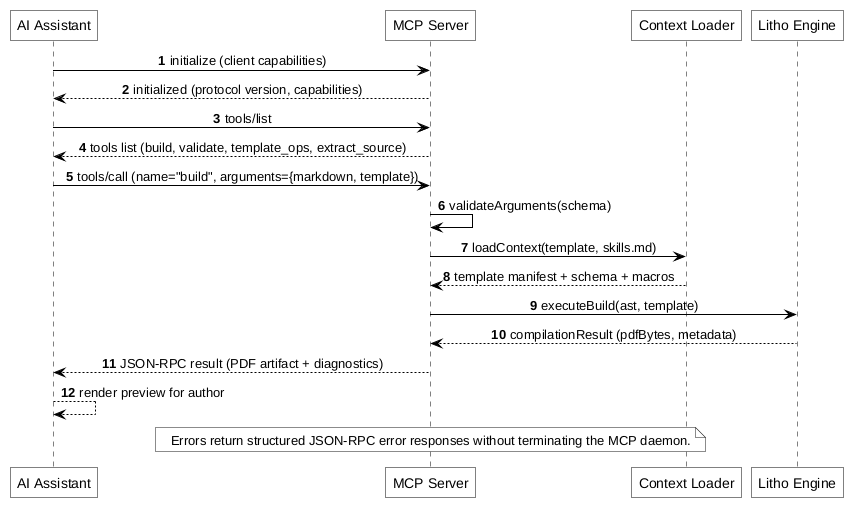

The diagram above was rendered by PlantUML. Its source (embedded in the PNG):
@startuml
autonumber
skinparam monochrome true
skinparam backgroundColor white
skinparam shadowing false
skinparam defaultTextAlignment center
skinparam roundCorner 0
skinparam ArrowColor black
skinparam defaultFontColor black
skinparam sequence {
    ArrowColor black
    LifeLineBorderColor black
    ParticipantBorderColor black
    ParticipantBackgroundColor white
    ParticipantFontColor black
}

participant "AI Assistant" as A
participant "MCP Server" as M
participant "Context Loader" as C
participant "Litho Engine" as E

A -> M: initialize (client capabilities)
M --> A: initialized (protocol version, capabilities)

A -> M: tools/list
M --> A: tools list (build, validate, template_ops, extract_source)

A -> M: tools/call (name="build", arguments={markdown, template})
M -> M: validateArguments(schema)
M -> C: loadContext(template, skills.md)
C --> M: template manifest + schema + macros
M -> E: executeBuild(ast, template)
E --> M: compilationResult (pdfBytes, metadata)
M --> A: JSON-RPC result (PDF artifact + diagnostics)
A --> A: render preview for author
note over M: Errors return structured JSON-RPC error responses without terminating the MCP daemon.
@enduml